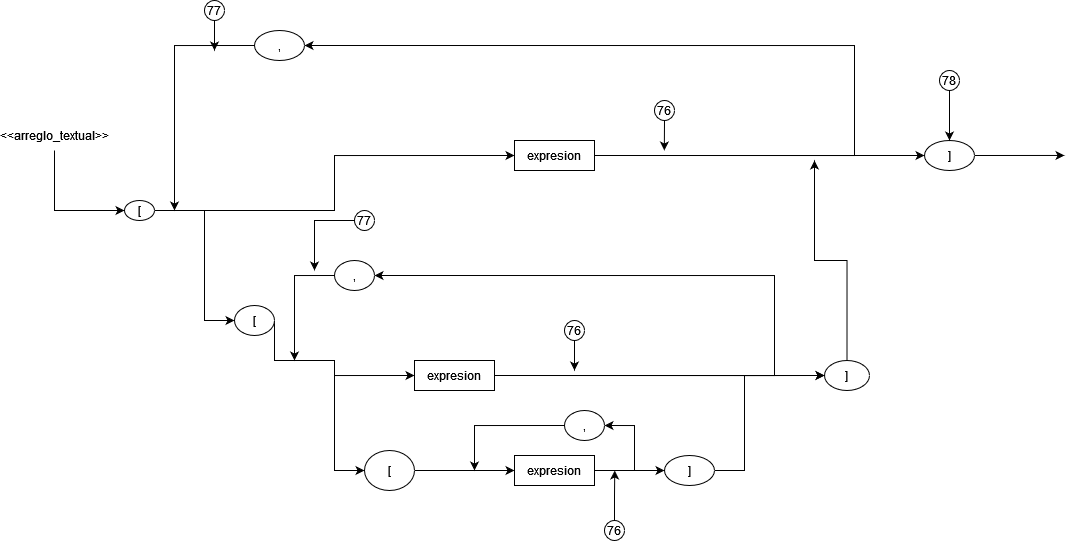

The diagram above was exported from draw.io. Its source (the exported page's mxGraphModel, read from the mxfile embedded in the PNG):
<mxGraphModel dx="958" dy="522" grid="1" gridSize="10" guides="1" tooltips="1" connect="1" arrows="1" fold="1" page="1" pageScale="1" pageWidth="850" pageHeight="1100" math="0" shadow="0">
  <root>
    <mxCell id="0" />
    <mxCell id="1" parent="0" />
    <mxCell id="LCtjdQ-Mqxm1cZHDARy8-35" style="edgeStyle=orthogonalEdgeStyle;rounded=0;orthogonalLoop=1;jettySize=auto;html=1;exitX=0.5;exitY=1;exitDx=0;exitDy=0;entryX=0;entryY=0.5;entryDx=0;entryDy=0;" parent="1" source="LCtjdQ-Mqxm1cZHDARy8-1" target="LCtjdQ-Mqxm1cZHDARy8-2" edge="1">
      <mxGeometry relative="1" as="geometry" />
    </mxCell>
    <mxCell id="LCtjdQ-Mqxm1cZHDARy8-1" value="&lt;div&gt;&amp;lt;&amp;lt;arreglo_textual&amp;gt;&amp;gt;&lt;/div&gt;" style="text;html=1;strokeColor=none;fillColor=none;align=center;verticalAlign=middle;whiteSpace=wrap;rounded=0;" parent="1" vertex="1">
      <mxGeometry x="50" y="130" width="60" height="30" as="geometry" />
    </mxCell>
    <mxCell id="LCtjdQ-Mqxm1cZHDARy8-12" style="edgeStyle=orthogonalEdgeStyle;rounded=0;orthogonalLoop=1;jettySize=auto;html=1;exitX=1;exitY=0.5;exitDx=0;exitDy=0;entryX=0;entryY=0.5;entryDx=0;entryDy=0;" parent="1" source="LCtjdQ-Mqxm1cZHDARy8-2" target="LCtjdQ-Mqxm1cZHDARy8-4" edge="1">
      <mxGeometry relative="1" as="geometry" />
    </mxCell>
    <mxCell id="LCtjdQ-Mqxm1cZHDARy8-13" style="edgeStyle=orthogonalEdgeStyle;rounded=0;orthogonalLoop=1;jettySize=auto;html=1;exitX=1;exitY=0.5;exitDx=0;exitDy=0;entryX=0;entryY=0.5;entryDx=0;entryDy=0;" parent="1" source="LCtjdQ-Mqxm1cZHDARy8-2" target="LCtjdQ-Mqxm1cZHDARy8-6" edge="1">
      <mxGeometry relative="1" as="geometry">
        <Array as="points">
          <mxPoint x="230" y="220" />
          <mxPoint x="230" y="330" />
        </Array>
      </mxGeometry>
    </mxCell>
    <mxCell id="LCtjdQ-Mqxm1cZHDARy8-2" value="[" style="ellipse;whiteSpace=wrap;html=1;" parent="1" vertex="1">
      <mxGeometry x="150" y="210" width="30" height="20" as="geometry" />
    </mxCell>
    <mxCell id="nJiUMQcAAquI1lG5VDUK-15" style="edgeStyle=orthogonalEdgeStyle;rounded=0;orthogonalLoop=1;jettySize=auto;html=1;exitX=1;exitY=0.5;exitDx=0;exitDy=0;" edge="1" parent="1" source="LCtjdQ-Mqxm1cZHDARy8-3">
      <mxGeometry relative="1" as="geometry">
        <mxPoint x="1090" y="164.9565217391305" as="targetPoint" />
      </mxGeometry>
    </mxCell>
    <mxCell id="LCtjdQ-Mqxm1cZHDARy8-3" value="]" style="ellipse;whiteSpace=wrap;html=1;" parent="1" vertex="1">
      <mxGeometry x="950" y="150" width="50" height="30" as="geometry" />
    </mxCell>
    <mxCell id="kPgw9s8c-u5kdP78abmS-8" style="edgeStyle=orthogonalEdgeStyle;rounded=0;orthogonalLoop=1;jettySize=auto;html=1;exitX=1;exitY=0.5;exitDx=0;exitDy=0;entryX=0;entryY=0.5;entryDx=0;entryDy=0;" edge="1" parent="1" source="LCtjdQ-Mqxm1cZHDARy8-4" target="LCtjdQ-Mqxm1cZHDARy8-3">
      <mxGeometry relative="1" as="geometry" />
    </mxCell>
    <mxCell id="kPgw9s8c-u5kdP78abmS-11" style="edgeStyle=orthogonalEdgeStyle;rounded=0;orthogonalLoop=1;jettySize=auto;html=1;exitX=1;exitY=0.5;exitDx=0;exitDy=0;entryX=1;entryY=0.5;entryDx=0;entryDy=0;" edge="1" parent="1" source="LCtjdQ-Mqxm1cZHDARy8-4" target="LCtjdQ-Mqxm1cZHDARy8-5">
      <mxGeometry relative="1" as="geometry">
        <Array as="points">
          <mxPoint x="880" y="165" />
          <mxPoint x="880" y="55" />
        </Array>
      </mxGeometry>
    </mxCell>
    <mxCell id="LCtjdQ-Mqxm1cZHDARy8-4" value="expresion" style="rounded=0;whiteSpace=wrap;html=1;" parent="1" vertex="1">
      <mxGeometry x="540" y="150" width="80" height="30" as="geometry" />
    </mxCell>
    <mxCell id="LCtjdQ-Mqxm1cZHDARy8-26" style="edgeStyle=orthogonalEdgeStyle;rounded=0;orthogonalLoop=1;jettySize=auto;html=1;exitX=0;exitY=0.5;exitDx=0;exitDy=0;" parent="1" source="LCtjdQ-Mqxm1cZHDARy8-5" edge="1">
      <mxGeometry relative="1" as="geometry">
        <mxPoint x="200" y="220" as="targetPoint" />
      </mxGeometry>
    </mxCell>
    <mxCell id="LCtjdQ-Mqxm1cZHDARy8-5" value="," style="ellipse;whiteSpace=wrap;html=1;" parent="1" vertex="1">
      <mxGeometry x="280" y="40" width="50" height="30" as="geometry" />
    </mxCell>
    <mxCell id="LCtjdQ-Mqxm1cZHDARy8-15" style="edgeStyle=orthogonalEdgeStyle;rounded=0;orthogonalLoop=1;jettySize=auto;html=1;exitX=1;exitY=0.5;exitDx=0;exitDy=0;entryX=0;entryY=0.5;entryDx=0;entryDy=0;" parent="1" source="LCtjdQ-Mqxm1cZHDARy8-6" target="LCtjdQ-Mqxm1cZHDARy8-14" edge="1">
      <mxGeometry relative="1" as="geometry">
        <Array as="points">
          <mxPoint x="300" y="370" />
          <mxPoint x="360" y="370" />
          <mxPoint x="360" y="385" />
        </Array>
      </mxGeometry>
    </mxCell>
    <mxCell id="LCtjdQ-Mqxm1cZHDARy8-17" style="edgeStyle=orthogonalEdgeStyle;rounded=0;orthogonalLoop=1;jettySize=auto;html=1;exitX=1;exitY=0.5;exitDx=0;exitDy=0;entryX=0;entryY=0.5;entryDx=0;entryDy=0;" parent="1" source="LCtjdQ-Mqxm1cZHDARy8-6" target="kPgw9s8c-u5kdP78abmS-3" edge="1">
      <mxGeometry relative="1" as="geometry">
        <Array as="points">
          <mxPoint x="300" y="370" />
          <mxPoint x="360" y="370" />
          <mxPoint x="360" y="480" />
        </Array>
        <mxPoint x="425" y="440" as="targetPoint" />
      </mxGeometry>
    </mxCell>
    <mxCell id="LCtjdQ-Mqxm1cZHDARy8-6" value="[" style="ellipse;whiteSpace=wrap;html=1;" parent="1" vertex="1">
      <mxGeometry x="260" y="315" width="40" height="30" as="geometry" />
    </mxCell>
    <mxCell id="kPgw9s8c-u5kdP78abmS-10" style="edgeStyle=orthogonalEdgeStyle;rounded=0;orthogonalLoop=1;jettySize=auto;html=1;exitX=0.5;exitY=0;exitDx=0;exitDy=0;" edge="1" parent="1" source="LCtjdQ-Mqxm1cZHDARy8-7">
      <mxGeometry relative="1" as="geometry">
        <mxPoint x="840" y="170" as="targetPoint" />
      </mxGeometry>
    </mxCell>
    <mxCell id="LCtjdQ-Mqxm1cZHDARy8-7" value="]" style="ellipse;whiteSpace=wrap;html=1;" parent="1" vertex="1">
      <mxGeometry x="850" y="370" width="45" height="30" as="geometry" />
    </mxCell>
    <mxCell id="LCtjdQ-Mqxm1cZHDARy8-20" style="edgeStyle=orthogonalEdgeStyle;rounded=0;orthogonalLoop=1;jettySize=auto;html=1;exitX=1;exitY=0.5;exitDx=0;exitDy=0;entryX=0;entryY=0.5;entryDx=0;entryDy=0;" parent="1" source="kPgw9s8c-u5kdP78abmS-3" target="kPgw9s8c-u5kdP78abmS-4" edge="1">
      <mxGeometry relative="1" as="geometry">
        <mxPoint x="485" y="480" as="sourcePoint" />
        <mxPoint x="600" y="480" as="targetPoint" />
      </mxGeometry>
    </mxCell>
    <mxCell id="kPgw9s8c-u5kdP78abmS-6" style="edgeStyle=orthogonalEdgeStyle;rounded=0;orthogonalLoop=1;jettySize=auto;html=1;exitX=1;exitY=0.5;exitDx=0;exitDy=0;entryX=0;entryY=0.5;entryDx=0;entryDy=0;" edge="1" parent="1" source="LCtjdQ-Mqxm1cZHDARy8-9" target="LCtjdQ-Mqxm1cZHDARy8-7">
      <mxGeometry relative="1" as="geometry">
        <Array as="points">
          <mxPoint x="770" y="480" />
          <mxPoint x="770" y="385" />
        </Array>
      </mxGeometry>
    </mxCell>
    <mxCell id="LCtjdQ-Mqxm1cZHDARy8-9" value="]" style="ellipse;whiteSpace=wrap;html=1;" parent="1" vertex="1">
      <mxGeometry x="690" y="465" width="50" height="30" as="geometry" />
    </mxCell>
    <mxCell id="LCtjdQ-Mqxm1cZHDARy8-31" style="edgeStyle=orthogonalEdgeStyle;rounded=0;orthogonalLoop=1;jettySize=auto;html=1;exitX=1;exitY=0.5;exitDx=0;exitDy=0;entryX=1;entryY=0.5;entryDx=0;entryDy=0;" parent="1" source="LCtjdQ-Mqxm1cZHDARy8-14" target="LCtjdQ-Mqxm1cZHDARy8-25" edge="1">
      <mxGeometry relative="1" as="geometry">
        <Array as="points">
          <mxPoint x="800" y="385" />
          <mxPoint x="800" y="285" />
        </Array>
        <mxPoint x="610" y="360" as="targetPoint" />
      </mxGeometry>
    </mxCell>
    <mxCell id="kPgw9s8c-u5kdP78abmS-7" style="edgeStyle=orthogonalEdgeStyle;rounded=0;orthogonalLoop=1;jettySize=auto;html=1;exitX=1;exitY=0.5;exitDx=0;exitDy=0;entryX=0;entryY=0.5;entryDx=0;entryDy=0;" edge="1" parent="1" source="LCtjdQ-Mqxm1cZHDARy8-14" target="LCtjdQ-Mqxm1cZHDARy8-7">
      <mxGeometry relative="1" as="geometry">
        <Array as="points">
          <mxPoint x="770" y="385" />
          <mxPoint x="770" y="385" />
        </Array>
      </mxGeometry>
    </mxCell>
    <mxCell id="LCtjdQ-Mqxm1cZHDARy8-14" value="expresion" style="rounded=0;whiteSpace=wrap;html=1;" parent="1" vertex="1">
      <mxGeometry x="440" y="370" width="80" height="30" as="geometry" />
    </mxCell>
    <mxCell id="kPgw9s8c-u5kdP78abmS-2" style="edgeStyle=orthogonalEdgeStyle;rounded=0;orthogonalLoop=1;jettySize=auto;html=1;exitX=1;exitY=0.5;exitDx=0;exitDy=0;entryX=1;entryY=0.5;entryDx=0;entryDy=0;" edge="1" parent="1" source="kPgw9s8c-u5kdP78abmS-4" target="LCtjdQ-Mqxm1cZHDARy8-22">
      <mxGeometry relative="1" as="geometry">
        <mxPoint x="680" y="540" as="sourcePoint" />
        <Array as="points">
          <mxPoint x="660" y="480" />
          <mxPoint x="660" y="435" />
        </Array>
      </mxGeometry>
    </mxCell>
    <mxCell id="LCtjdQ-Mqxm1cZHDARy8-24" style="edgeStyle=orthogonalEdgeStyle;rounded=0;orthogonalLoop=1;jettySize=auto;html=1;exitX=0;exitY=0.5;exitDx=0;exitDy=0;" parent="1" source="LCtjdQ-Mqxm1cZHDARy8-22" edge="1">
      <mxGeometry relative="1" as="geometry">
        <mxPoint x="500" y="480" as="targetPoint" />
      </mxGeometry>
    </mxCell>
    <mxCell id="LCtjdQ-Mqxm1cZHDARy8-22" value="," style="ellipse;whiteSpace=wrap;html=1;" parent="1" vertex="1">
      <mxGeometry x="590" y="420" width="40" height="30" as="geometry" />
    </mxCell>
    <mxCell id="LCtjdQ-Mqxm1cZHDARy8-32" style="edgeStyle=orthogonalEdgeStyle;rounded=0;orthogonalLoop=1;jettySize=auto;html=1;exitX=0;exitY=0.5;exitDx=0;exitDy=0;" parent="1" source="LCtjdQ-Mqxm1cZHDARy8-25" edge="1">
      <mxGeometry relative="1" as="geometry">
        <mxPoint x="320" y="370" as="targetPoint" />
      </mxGeometry>
    </mxCell>
    <mxCell id="LCtjdQ-Mqxm1cZHDARy8-25" value="," style="ellipse;whiteSpace=wrap;html=1;" parent="1" vertex="1">
      <mxGeometry x="360" y="270" width="40" height="30" as="geometry" />
    </mxCell>
    <mxCell id="kPgw9s8c-u5kdP78abmS-3" value="[" style="ellipse;whiteSpace=wrap;html=1;" vertex="1" parent="1">
      <mxGeometry x="390" y="460" width="50" height="40" as="geometry" />
    </mxCell>
    <mxCell id="kPgw9s8c-u5kdP78abmS-5" style="edgeStyle=orthogonalEdgeStyle;rounded=0;orthogonalLoop=1;jettySize=auto;html=1;exitX=1;exitY=0.5;exitDx=0;exitDy=0;entryX=0;entryY=0.5;entryDx=0;entryDy=0;" edge="1" parent="1" source="kPgw9s8c-u5kdP78abmS-4" target="LCtjdQ-Mqxm1cZHDARy8-9">
      <mxGeometry relative="1" as="geometry" />
    </mxCell>
    <mxCell id="kPgw9s8c-u5kdP78abmS-4" value="expresion" style="rounded=0;whiteSpace=wrap;html=1;" vertex="1" parent="1">
      <mxGeometry x="540" y="465" width="80" height="30" as="geometry" />
    </mxCell>
    <mxCell id="nJiUMQcAAquI1lG5VDUK-12" style="edgeStyle=orthogonalEdgeStyle;rounded=0;orthogonalLoop=1;jettySize=auto;html=1;exitX=0.5;exitY=1;exitDx=0;exitDy=0;" edge="1" parent="1" source="nJiUMQcAAquI1lG5VDUK-1">
      <mxGeometry relative="1" as="geometry">
        <mxPoint x="240" y="60" as="targetPoint" />
      </mxGeometry>
    </mxCell>
    <mxCell id="nJiUMQcAAquI1lG5VDUK-1" value="77" style="ellipse;whiteSpace=wrap;html=1;aspect=fixed;" vertex="1" parent="1">
      <mxGeometry x="230" y="10" width="20" height="20" as="geometry" />
    </mxCell>
    <mxCell id="nJiUMQcAAquI1lG5VDUK-9" style="edgeStyle=orthogonalEdgeStyle;rounded=0;orthogonalLoop=1;jettySize=auto;html=1;exitX=0;exitY=0.5;exitDx=0;exitDy=0;" edge="1" parent="1" source="nJiUMQcAAquI1lG5VDUK-2">
      <mxGeometry relative="1" as="geometry">
        <mxPoint x="340" y="280" as="targetPoint" />
      </mxGeometry>
    </mxCell>
    <mxCell id="nJiUMQcAAquI1lG5VDUK-2" value="77" style="ellipse;whiteSpace=wrap;html=1;aspect=fixed;" vertex="1" parent="1">
      <mxGeometry x="380" y="220" width="20" height="20" as="geometry" />
    </mxCell>
    <mxCell id="nJiUMQcAAquI1lG5VDUK-6" style="edgeStyle=orthogonalEdgeStyle;rounded=0;orthogonalLoop=1;jettySize=auto;html=1;exitX=0.5;exitY=0;exitDx=0;exitDy=0;" edge="1" parent="1" source="nJiUMQcAAquI1lG5VDUK-3">
      <mxGeometry relative="1" as="geometry">
        <mxPoint x="640.2608695652175" y="480" as="targetPoint" />
      </mxGeometry>
    </mxCell>
    <mxCell id="nJiUMQcAAquI1lG5VDUK-3" value="76" style="ellipse;whiteSpace=wrap;html=1;aspect=fixed;" vertex="1" parent="1">
      <mxGeometry x="630" y="530" width="20" height="20" as="geometry" />
    </mxCell>
    <mxCell id="nJiUMQcAAquI1lG5VDUK-7" style="edgeStyle=orthogonalEdgeStyle;rounded=0;orthogonalLoop=1;jettySize=auto;html=1;exitX=0.5;exitY=1;exitDx=0;exitDy=0;" edge="1" parent="1" source="nJiUMQcAAquI1lG5VDUK-4">
      <mxGeometry relative="1" as="geometry">
        <mxPoint x="600" y="380" as="targetPoint" />
      </mxGeometry>
    </mxCell>
    <mxCell id="nJiUMQcAAquI1lG5VDUK-4" value="76" style="ellipse;whiteSpace=wrap;html=1;aspect=fixed;" vertex="1" parent="1">
      <mxGeometry x="590" y="330" width="20" height="20" as="geometry" />
    </mxCell>
    <mxCell id="nJiUMQcAAquI1lG5VDUK-8" style="edgeStyle=orthogonalEdgeStyle;rounded=0;orthogonalLoop=1;jettySize=auto;html=1;exitX=0.5;exitY=1;exitDx=0;exitDy=0;" edge="1" parent="1" source="nJiUMQcAAquI1lG5VDUK-5">
      <mxGeometry relative="1" as="geometry">
        <mxPoint x="689.826086956522" y="160" as="targetPoint" />
      </mxGeometry>
    </mxCell>
    <mxCell id="nJiUMQcAAquI1lG5VDUK-5" value="76" style="ellipse;whiteSpace=wrap;html=1;aspect=fixed;" vertex="1" parent="1">
      <mxGeometry x="680" y="110" width="20" height="20" as="geometry" />
    </mxCell>
    <mxCell id="nJiUMQcAAquI1lG5VDUK-14" style="edgeStyle=orthogonalEdgeStyle;rounded=0;orthogonalLoop=1;jettySize=auto;html=1;exitX=0.5;exitY=1;exitDx=0;exitDy=0;entryX=0.5;entryY=0;entryDx=0;entryDy=0;" edge="1" parent="1" source="nJiUMQcAAquI1lG5VDUK-13" target="LCtjdQ-Mqxm1cZHDARy8-3">
      <mxGeometry relative="1" as="geometry" />
    </mxCell>
    <mxCell id="nJiUMQcAAquI1lG5VDUK-13" value="78" style="ellipse;whiteSpace=wrap;html=1;aspect=fixed;" vertex="1" parent="1">
      <mxGeometry x="965" y="80" width="20" height="20" as="geometry" />
    </mxCell>
  </root>
</mxGraphModel>